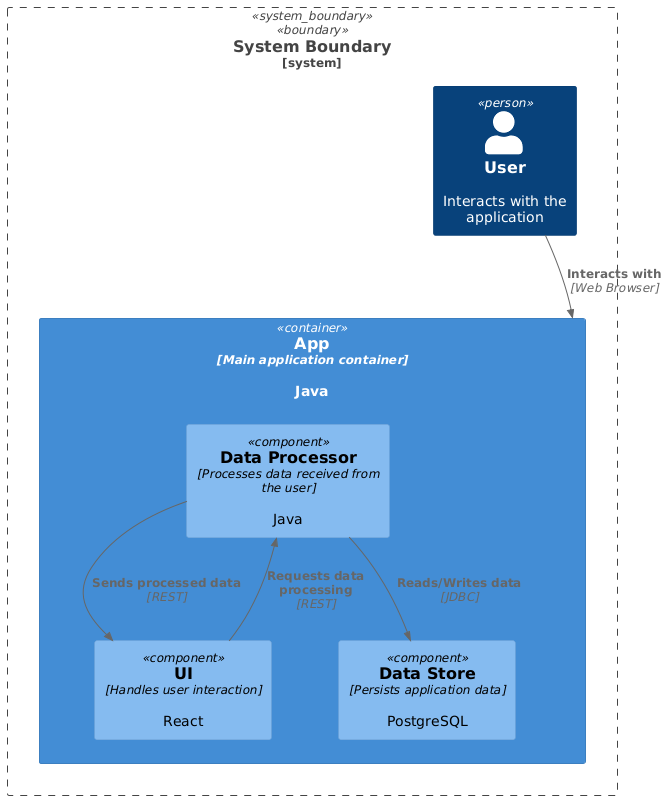

The diagram above was rendered by PlantUML. Its source (embedded in the PNG):
@startuml
!include <c4/C4_Context>
!include <c4/C4_Container>
!include <c4/C4_Component>

System_Boundary(c1, "System Boundary") {
  Person(user, "User", "Interacts with the application")

  Container(app, "App", "Main application container", "Java") {
    Component(dataProcessor, "Data Processor", "Processes data received from the user", "Java")
    Component(ui, "UI", "Handles user interaction", "React")
    Component(dataStore, "Data Store", "Persists application data", "PostgreSQL")
  }
}

Rel(user, app, "Interacts with", "Web Browser")
Rel(ui, dataProcessor, "Requests data processing", "REST")
Rel(dataProcessor, dataStore, "Reads/Writes data", "JDBC")
Rel(dataProcessor, ui, "Sends processed data", "REST")
@enduml